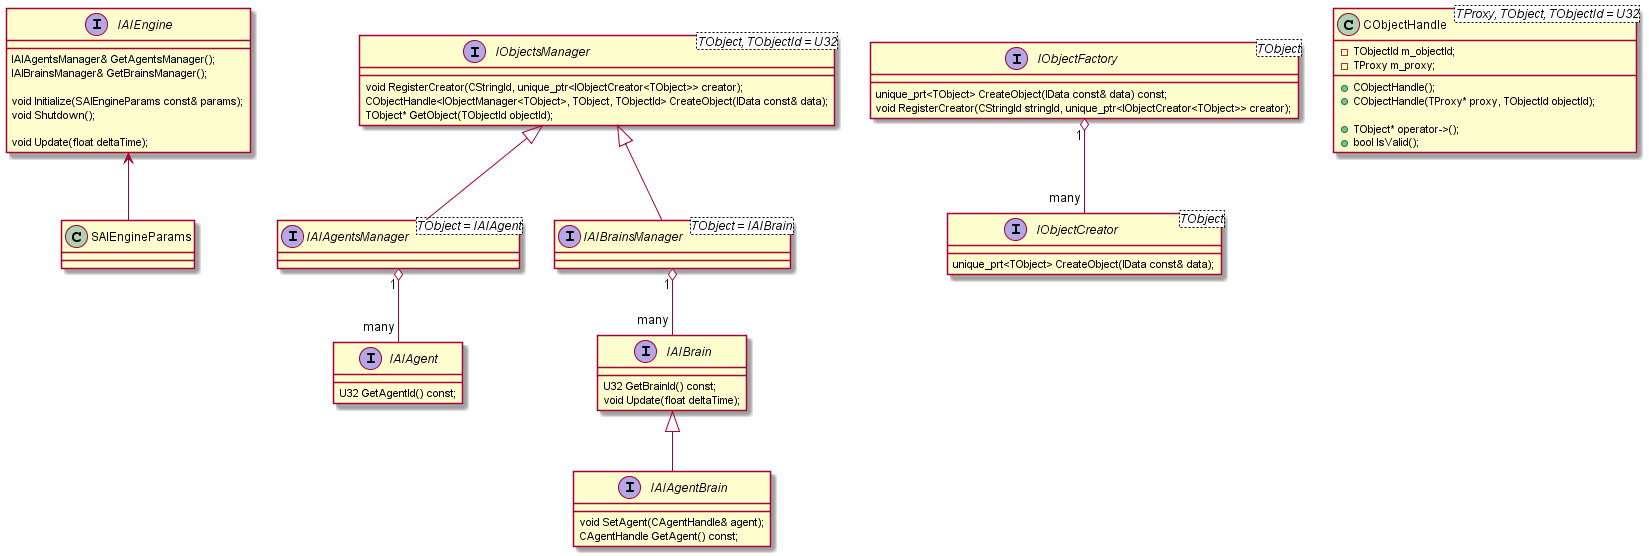

The diagram above was rendered by PlantUML. Its source (embedded in the PNG):
@startuml

Interface IAIEngine
Interface IAIAgent
Interface IAIBrain
Interface IAIAgentBrain

Interface IObjectFactory
Interface IObjectCreator

Class CObjectHandle
Interface IObjectsManager
Interface IAIAgentsManager
Interface IAIBrainsManager

IObjectFactory "1" o-- "many" IObjectCreator

IAIEngine <-- SAIEngineParams

IAIBrain <|-- IAIAgentBrain

IObjectsManager <|-- IAIAgentsManager
IObjectsManager <|-- IAIBrainsManager

IAIAgentsManager "1" o-- "many" IAIAgent
IAIBrainsManager "1" o-- "many" IAIBrain

Class SAIEngineParams
{
}

Interface IAIEngine
{
	IAIAgentsManager& GetAgentsManager();
	IAIBrainsManager& GetBrainsManager();
	
	void Initialize(SAIEngineParams const& params);
	void Shutdown();

	void Update(float deltaTime);
}

Interface IObjectsManager<TObject, TObjectId = U32>
{
	void RegisterCreator(CStringId, unique_ptr<IObjectCreator<TObject>> creator);
	CObjectHandle<IObjectManager<TObject>, TObject, TObjectId> CreateObject(IData const& data);
	TObject* GetObject(TObjectId objectId);
}

class CObjectHandle<TProxy, TObject, TObjectId = U32>
{
	+ CObjectHandle();
	+ CObjectHandle(TProxy* proxy, TObjectId objectId);

	+ TObject* operator->();
	+ bool IsValid();
	
	- TObjectId m_objectId;
	- TProxy m_proxy;
}

Interface IAIAgentsManager<TObject = IAIAgent>
{
}

Interface IAIBrainsManager<TObject = IAIBrain>
{
}

Interface IAIAgent
{
	U32 GetAgentId() const;
}

Interface IAIBrain
{
	U32 GetBrainId() const;
	void Update(float deltaTime);
}

Interface IAIAgentBrain
{
	void SetAgent(CAgentHandle& agent);
	CAgentHandle GetAgent() const;
}

Interface IObjectFactory<TObject>
{
	unique_prt<TObject> CreateObject(IData const& data) const;
	void RegisterCreator(CStringId stringId, unique_ptr<IObjectCreator<TObject>> creator);
}

Interface IObjectCreator<TObject>
{
	unique_prt<TObject> CreateObject(IData const& data);
}

@enduml